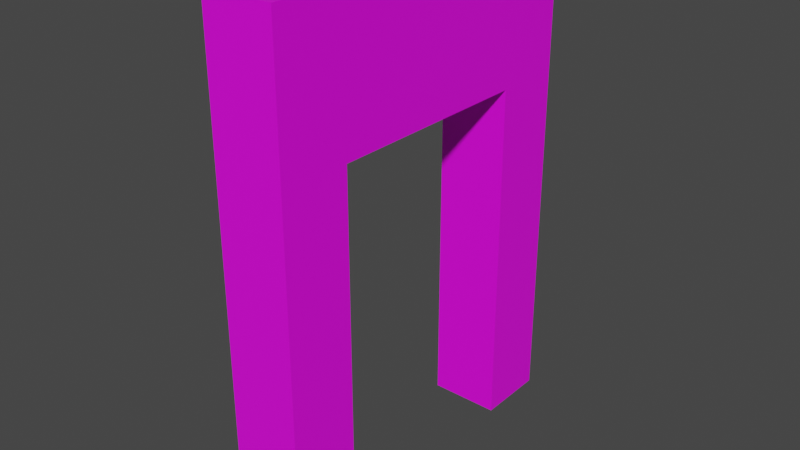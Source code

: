 # Source: Entry_Base.blend  (saved by Blender 3.5.10; exported with 4.5.12 LTS)
import bpy
from mathutils import Matrix  # noqa: F401  (used for matrix-valued properties, if any)

bpy.ops.wm.read_factory_settings(use_empty=True)
scene = bpy.context.scene
scene.name = 'Scene'

# ---- collections
col_collection = bpy.data.collections.new('Collection'); scene.collection.children.link(col_collection)

# ---- images (referenced by path relative to the original .blend; pixels are not part of the script)
import os
ASSET_DIR = os.environ.get("B2B_ASSET_DIR", "")  # directory of the original .blend (textures are referenced by path, not embedded)
HERE = os.path.dirname(os.path.abspath(__file__))  # packed textures are extracted next to this script under _unpacked/

def load_image(name, relpath, width, height, colorspace="sRGB"):
    """Load a texture the original file referenced (path relative to the .blend, or extracted next to this script)."""
    p = next((c for c in (os.path.join(HERE, relpath), os.path.join(ASSET_DIR, relpath)) if relpath and os.path.exists(c)), "")
    if p:
        img = bpy.data.images.load(p, check_existing=True)
        img.name = name
    else:  # same state as the original file: an image datablock whose file is absent (Cycles renders it pink)
        img = bpy.data.images.new(name, width, height)
        img.source = "FILE"
        img.filepath = "//" + (relpath or name)
    img.colorspace_settings.name = colorspace
    return img
img_uv_grid = load_image('UV_Grid', '', 1024, 1024, 'sRGB')

# ---- materials (node trees are filled in below, after node groups)
mat_material_001 = bpy.data.materials.new('Material.001')
mat_material_001.use_transparent_shadow = False

# ---- material node trees
mat_material_001.use_nodes = True; mat_material_001.node_tree.nodes.clear()
_N = mat_material_001.node_tree.nodes; _L = mat_material_001.node_tree.links
n0 = _N.new('ShaderNodeBsdfPrincipled'); n0.name = 'Principled BSDF'; n0.location = (10, 300)
n0.distribution = 'GGX'
n0.subsurface_method = 'RANDOM_WALK_SKIN'
n0.inputs[3].default_value = 1.45
n0.inputs[27].default_value = (0.0, 0.0, 0.0, 1.0)
n0.inputs[28].default_value = 1.0
n1 = _N.new('ShaderNodeOutputMaterial'); n1.name = 'Material Output'; n1.location = (300, 300)
n2 = _N.new('ShaderNodeTexImage'); n2.name = 'Image Texture'; n2.location = (-280, 280)
n2.image = img_uv_grid
_L.new(n0.outputs[0], n1.inputs[0])
_L.new(n2.outputs[0], n0.inputs[0])
n1.is_active_output = True

# ---- world
world_world = bpy.data.worlds.new('World'); scene.world = world_world
world_world.use_nodes = True; world_world.node_tree.nodes.clear()
_N = world_world.node_tree.nodes; _L = world_world.node_tree.links
n0 = _N.new('ShaderNodeOutputWorld'); n0.name = 'World Output'; n0.location = (300, 300)
n1 = _N.new('ShaderNodeBackground'); n1.name = 'Background'; n1.location = (10, 300)
n1.inputs[0].default_value = (0.05088, 0.05088, 0.05088, 1.0)
_L.new(n1.outputs[0], n0.inputs[0])
n0.is_active_output = True
world_world.color = (0.05088, 0.05088, 0.05088)
world_world.use_sun_shadow = False
world_world.sun_shadow_jitter_overblur = 0.0

# ---- meshes
me_cube_051 = bpy.data.meshes.new('Cube.051')
me_cube_051.from_pydata([(-1.0, -3.0, 0.0), (-1.0, -5.0, 0.0), (-1.0, -5.0, 14.0), (-1.0, -3.0, 10.0), (-1.0, 5.0, 0.0), (-1.0, 3.0, 0.0), (-1.0, 5.0, 14.0), (-1.0, 3.0, 10.0), (1.0, -5.0, 0.0), (1.0, -3.0, 0.0), (1.0, -5.0, 14.0), (1.0, -3.0, 10.0), (1.0, 5.0, 0.0), (1.0, 3.0, 0.0), (1.0, 5.0, 14.0), (1.0, 3.0, 10.0)], [], [(0, 1, 2, 6, 4, 5, 7, 3), (4, 6, 14, 12), (13, 12, 14, 10, 8, 9, 11, 15), (9, 8, 1, 0), (4, 12, 13, 5), (14, 6, 2, 10), (8, 10, 2, 1), (13, 15, 7, 5), (3, 11, 9, 0), (3, 7, 15, 11)])
me_cube_051.polygons.foreach_set('material_index', [0, 0, 0, 0, 0, 0, 0, 5384, 5384, 5384])
_uv = me_cube_051.uv_layers.new(name='UVMap')
_uv.uv.foreach_set('vector', [0.3078, 0.0001769, 0.3847, 0.000177, 0.3847, 0.5384, 0.0001771, 0.5384, 0.0001769, 0.0001773, 0.07707, 0.0001773, 0.07707, 0.3847, 0.3078, 0.3847, 0.924, 0.4616, 0.924, 0.9998, 0.8471, 0.9998, 0.8471, 0.4616, 0.6926, 0.0001769, 0.7695, 0.000177, 0.7695, 0.5384, 0.385, 0.5384, 0.385, 0.0001773, 0.4619, 0.0001773, 0.4619, 0.3847, 0.6926, 0.3847, 0.7698, 0.6153, 0.7698, 0.5384, 0.8467, 0.5384, 0.8467, 0.6153, 0.924, 0.4616, 0.8471, 0.4616, 0.8471, 0.3847, 0.924, 0.3847, 0.07707, 0.9233, 0.000177, 0.9233, 0.000177, 0.5388, 0.07707, 0.5388, 0.7698, 0.5384, 0.7698, 0.000177, 0.8467, 0.000177, 0.8467, 0.5384, 0.8471, 0.3847, 0.8471, 0.000177, 0.924, 0.000177, 0.924, 0.3847, 0.8467, 0.9998, 0.7698, 0.9998, 0.7698, 0.6153, 0.8467, 0.6153, 0.1543, 0.5388, 0.1543, 0.7695, 0.07743, 0.7695, 0.07743, 0.5388])
me_cube_051.materials.append(mat_material_001)
me_cube_051.update()

# ---- objects
ob_entry_base = bpy.data.objects.new('Entry_Base', me_cube_051)

# ---- transforms, parenting, visibility, modifiers, constraints
ob_entry_base.location = (0.0, 0.0, 0.0)

# ---- collection membership
col_collection.objects.link(ob_entry_base)

# ---- scene / render settings (as saved in the file)
scene.frame_start = 1; scene.frame_end = 250; scene.frame_set(2)
scene.render.engine = 'BLENDER_EEVEE_NEXT'
scene.cycles.sampling_pattern = 'TABULATED_SOBOL'
scene.view_settings.view_transform = 'Filmic'
bpy.context.view_layer.update()

# ---- added for rendering (the .blend has no active camera and no usable light): camera, sun
cam_auto = bpy.data.cameras.new('AutoCamera')
cam_auto.lens = 50.0
cam_auto.sensor_width = 36.0
cam_auto.clip_end = 1000.0
ob_auto_camera = bpy.data.objects.new('AutoCamera', cam_auto)
scene.collection.objects.link(ob_auto_camera)
ob_auto_camera.location = (16.0254, -19.2304, 19.8203)
ob_auto_camera.rotation_euler = (1.09748, -7.21219e-08, 0.694738)
scene.camera = ob_auto_camera
light_auto_sun = bpy.data.lights.new('AutoSun', 'SUN')
light_auto_sun.energy = 3.0
light_auto_sun.angle = 0.0523599
ob_auto_sun = bpy.data.objects.new('AutoSun', light_auto_sun)
scene.collection.objects.link(ob_auto_sun)
ob_auto_sun.rotation_euler = (0.872665, 0.174533, 0.523599)
bpy.context.view_layer.update()
